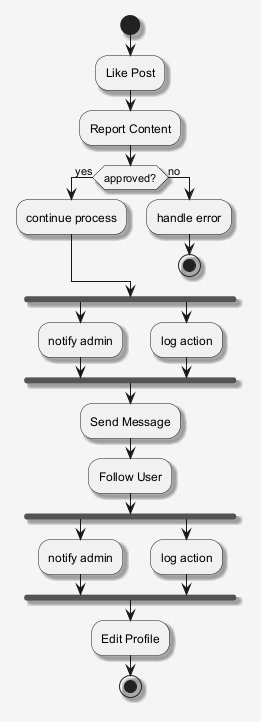

The diagram above was rendered by PlantUML. Its source (embedded in the PNG):
@startuml
skinparam shadowing false
skinparam backgroundColor #F5F5F5
skinparam shadowing true
start
:Like Post;
:Report Content;
if (approved?) then (yes)
:continue process;
else (no)
:handle error;
stop
endif
fork
:notify admin;
fork again
:log action;
end fork
:Send Message;
:Follow User;
fork
:notify admin;
fork again
:log action;
end fork
:Edit Profile;
stop
@enduml